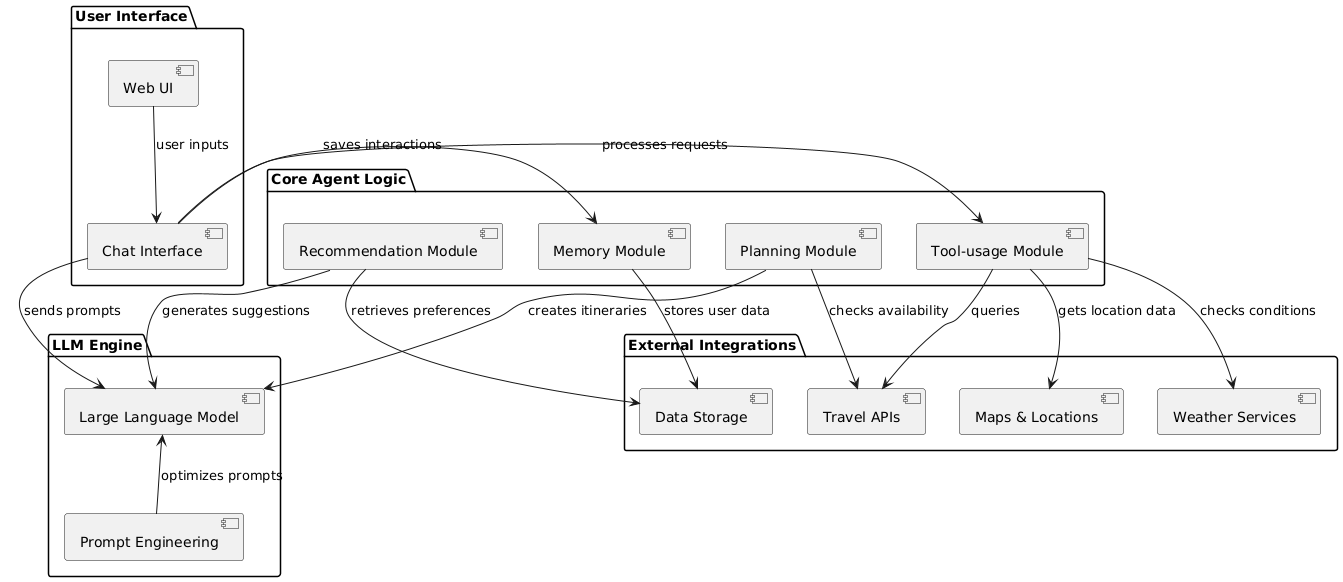

The diagram above was rendered by PlantUML. Its source (embedded in the PNG):
@startuml
' Define components
package "User Interface" {
  [Web UI] as WebUI
  [Chat Interface] as ChatInterface
}

package "Core Agent Logic" {
  [Tool-usage Module] as ToolModule
  [Recommendation Module] as RecommendationModule
  [Planning Module] as PlanningModule
  [Memory Module] as MemoryModule
}

package "LLM Engine" {
  [Large Language Model] as LLM
  [Prompt Engineering] as PromptEng
}

package "External Integrations" {
  [Travel APIs] as TravelAPIs
  [Data Storage] as DataStorage
  [Weather Services] as WeatherServices
  [Maps & Locations] as MapsLocations
}

' Define relationships
WebUI --> ChatInterface : user inputs
ChatInterface --> ToolModule : processes requests
ChatInterface --> LLM : sends prompts

ToolModule --> TravelAPIs : queries
ToolModule --> WeatherServices : checks conditions
ToolModule --> MapsLocations : gets location data

RecommendationModule --> DataStorage : retrieves preferences
RecommendationModule --> LLM : generates suggestions

PlanningModule --> LLM : creates itineraries
PlanningModule --> TravelAPIs : checks availability

MemoryModule --> DataStorage : stores user data
MemoryModule <-- ChatInterface : saves interactions

LLM <-- PromptEng : optimizes prompts
@enduml